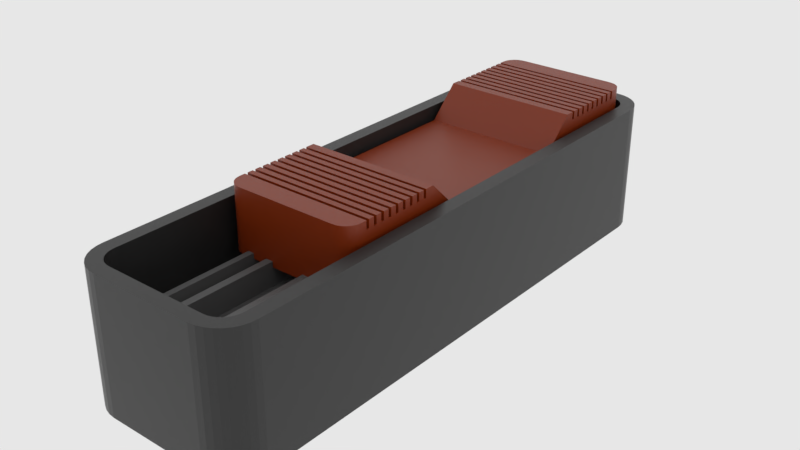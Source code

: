 # Source: mx_iv-switch1.blend  (saved by Blender 2.83.18; exported with 4.5.12 LTS)
import bpy
from mathutils import Matrix  # noqa: F401  (used for matrix-valued properties, if any)

bpy.ops.wm.read_factory_settings(use_empty=True)
scene = bpy.context.scene
scene.name = 'main'

# ---- collections
col_collection_1 = bpy.data.collections.new('Collection 1'); scene.collection.children.link(col_collection_1)

# ---- materials (node trees are filled in below, after node groups)
mat_sy_cutter = bpy.data.materials.new('sy_cutter')
mat_sy_red_matte = bpy.data.materials.new('sy_red_matte')
mat_sy_red_matte.roughness = 0.25
mat_sy_dark_matte = bpy.data.materials.new('sy_dark_matte')
mat_sy_dark_matte.roughness = 0.25
mat_sy_med_matte = bpy.data.materials.new('sy_med_matte')
mat_sy_med_matte.roughness = 0.25

# ---- node groups
ng_sy_plastic_002 = bpy.data.node_groups.new('sy_plastic.002', 'ShaderNodeTree')
_s = ng_sy_plastic_002.interface.new_socket(name='Color', in_out='OUTPUT', socket_type='NodeSocketColor')
_s.default_value = (0.01341, 0.01341, 0.01341, 1.0)
_s = ng_sy_plastic_002.interface.new_socket(name='Roughness', in_out='OUTPUT', socket_type='NodeSocketColor')
_s.default_value = (0.0, 0.0, 0.0, 0.0)
_s = ng_sy_plastic_002.interface.new_socket(name='Normal', in_out='OUTPUT', socket_type='NodeSocketVector')
_s.min_value = 0.0
_s.max_value = 0.0
_s = ng_sy_plastic_002.interface.new_socket(name='Color', in_out='INPUT', socket_type='NodeSocketColor')
_s.default_value = (0.01341, 0.01341, 0.01341, 1.0)
_s = ng_sy_plastic_002.interface.new_socket(name='Scale', in_out='INPUT', socket_type='NodeSocketFloat')
_s.default_value = 1.0
_s.min_value = 0.0
_s.max_value = 10.0
_s = ng_sy_plastic_002.interface.new_socket(name='Roughness', in_out='INPUT', socket_type='NodeSocketFloat')
_s.default_value = 1.0
_s.min_value = 0.0
_s.max_value = 3.0
_s = ng_sy_plastic_002.interface.new_socket(name='Bump', in_out='INPUT', socket_type='NodeSocketFloat')
_s.default_value = 1.0
_s.min_value = 0.0
_s.max_value = 1.0
_s = ng_sy_plastic_002.interface.new_socket(name='Normal', in_out='INPUT', socket_type='NodeSocketVector')
_s.min_value = 0.0
_s.max_value = -1.0
_s.hide_value = True
_N = ng_sy_plastic_002.nodes; _L = ng_sy_plastic_002.links
n0 = _N.new('ShaderNodeValToRGB'); n0.name = 'ColorRamp'; n0.location = (258, -72)
while len(n0.color_ramp.elements) > 1: n0.color_ramp.elements.remove(n0.color_ramp.elements[-1])
n0.color_ramp.elements[0].position = 0.004545; n0.color_ramp.elements[0].color = (0.2194, 0.2194, 0.2194, 1.0)
_e = n0.color_ramp.elements.new(0.8182); _e.color = (1.0, 1.0, 1.0, 1.0)
n1 = _N.new('ShaderNodeTexNoise'); n1.name = 'Noise Texture'; n1.location = (55, 153)
n2 = _N.new('ShaderNodeTexNoise'); n2.name = 'Musgrave Texture'; n2.location = (46, -89)
n2.width = 150
n2.normalize = False
n2.inputs[2].default_value = 300.0
n2.inputs[3].default_value = 11.2
n2.inputs[4].default_value = 0.25
n3 = _N.new('ShaderNodeValue'); n3.name = 'Value.001'; n3.location = (-353, -382)
n3.outputs[0].default_value = 0.0
n4 = _N.new('ShaderNodeRGB'); n4.name = 'RGB'; n4.location = (-365, 262)
n4.outputs[0].default_value = (0.01341, 0.01341, 0.01341, 1.0)
n5 = _N.new('ShaderNodeMix'); n5.name = 'Mix.001'; n5.location = (550, 25)
n5.data_type = 'RGBA'
n6 = _N.new('NodeReroute'); n6.name = 'Reroute'; n6.location = (-260, -194)
n6.width = 16
n6.socket_idname = 'NodeSocketFloat'
n7 = _N.new('ShaderNodeValue'); n7.name = 'Value'; n7.location = (-429, -187)
n7.outputs[0].default_value = 1.0
n8 = _N.new('ShaderNodeMath'); n8.name = 'Math'; n8.location = (-147, 40)
n8.operation = 'MULTIPLY'
n8.inputs[1].default_value = 400.0
n8.inputs[2].default_value = 0.0
n9 = _N.new('ShaderNodeMath'); n9.name = 'Math.001'; n9.location = (-150, -131)
n9.operation = 'MULTIPLY'
n9.inputs[1].default_value = 300.0
n9.inputs[2].default_value = 0.0
n10 = _N.new('ShaderNodeMath'); n10.name = 'Math.002'; n10.location = (-146, -320)
n10.operation = 'DIVIDE'
n10.inputs[1].default_value = 10.0
n10.inputs[2].default_value = 0.0
n11 = _N.new('ShaderNodeMath'); n11.name = 'Math.003'; n11.location = (746, 19)
n11.operation = 'MULTIPLY'
n11.inputs[2].default_value = 0.0
n12 = _N.new('NodeGroupInput'); n12.name = 'Group Input'; n12.location = (-627, -4)
n13 = _N.new('ShaderNodeValToRGB'); n13.name = 'ColorRamp.001'; n13.location = (255, 159)
while len(n13.color_ramp.elements) > 1: n13.color_ramp.elements.remove(n13.color_ramp.elements[-1])
n13.color_ramp.elements[0].position = 0.1727; n13.color_ramp.elements[0].color = (0.2194, 0.2194, 0.2194, 1.0)
_e = n13.color_ramp.elements.new(1.0); _e.color = (1.0, 1.0, 1.0, 1.0)
n14 = _N.new('ShaderNodeValue'); n14.name = 'Value.002'; n14.location = (520, 233)
n14.outputs[0].default_value = 1.0
n15 = _N.new('ShaderNodeBump'); n15.name = 'Bump'; n15.location = (721, -216)
n15.inputs[1].default_value = 0.2
n15.inputs[2].default_value = 1.0
n16 = _N.new('NodeGroupOutput'); n16.name = 'Group Output'; n16.location = (990, -11)
_L.new(n1.outputs[0], n13.inputs[0])
_L.new(n5.outputs[2], n11.inputs[0])
_L.new(n13.outputs[0], n5.inputs[6])
_L.new(n0.outputs[0], n5.inputs[7])
_L.new(n2.outputs[0], n0.inputs[0])
_L.new(n15.outputs[0], n16.inputs[2])
_L.new(n5.outputs[2], n15.inputs[3])
_L.new(n8.outputs[0], n1.inputs[2])
_L.new(n9.outputs[0], n2.inputs[0])
_L.new(n10.outputs[0], n15.inputs[0])
_L.new(n12.outputs[0], n16.inputs[0])
_L.new(n12.outputs[4], n15.inputs[4])
_L.new(n11.outputs[0], n16.inputs[1])
_L.new(n7.outputs[0], n6.inputs[0])
_L.new(n12.outputs[1], n8.inputs[0])
_L.new(n12.outputs[1], n9.inputs[0])
_L.new(n12.outputs[3], n10.inputs[0])
_L.new(n12.outputs[2], n11.inputs[1])
n16.is_active_output = True
ng_sy_plastic_001 = bpy.data.node_groups.new('sy_plastic.001', 'ShaderNodeTree')
_s = ng_sy_plastic_001.interface.new_socket(name='Color', in_out='OUTPUT', socket_type='NodeSocketColor')
_s.default_value = (0.01341, 0.01341, 0.01341, 1.0)
_s = ng_sy_plastic_001.interface.new_socket(name='Roughness', in_out='OUTPUT', socket_type='NodeSocketColor')
_s.default_value = (0.0, 0.0, 0.0, 0.0)
_s = ng_sy_plastic_001.interface.new_socket(name='Normal', in_out='OUTPUT', socket_type='NodeSocketVector')
_s.min_value = 0.0
_s.max_value = 0.0
_s = ng_sy_plastic_001.interface.new_socket(name='Color', in_out='INPUT', socket_type='NodeSocketColor')
_s.default_value = (0.01341, 0.01341, 0.01341, 1.0)
_s = ng_sy_plastic_001.interface.new_socket(name='Scale', in_out='INPUT', socket_type='NodeSocketFloat')
_s.default_value = 1.0
_s.min_value = 0.0
_s.max_value = 10.0
_s = ng_sy_plastic_001.interface.new_socket(name='Roughness', in_out='INPUT', socket_type='NodeSocketFloat')
_s.default_value = 1.0
_s.min_value = 0.0
_s.max_value = 3.0
_s = ng_sy_plastic_001.interface.new_socket(name='Bump', in_out='INPUT', socket_type='NodeSocketFloat')
_s.default_value = 1.0
_s.min_value = 0.0
_s.max_value = 1.0
_s = ng_sy_plastic_001.interface.new_socket(name='Normal', in_out='INPUT', socket_type='NodeSocketVector')
_s.min_value = 0.0
_s.max_value = -1.0
_s.hide_value = True
_N = ng_sy_plastic_001.nodes; _L = ng_sy_plastic_001.links
n0 = _N.new('ShaderNodeValToRGB'); n0.name = 'ColorRamp'; n0.location = (258, -72)
while len(n0.color_ramp.elements) > 1: n0.color_ramp.elements.remove(n0.color_ramp.elements[-1])
n0.color_ramp.elements[0].position = 0.004545; n0.color_ramp.elements[0].color = (0.2194, 0.2194, 0.2194, 1.0)
_e = n0.color_ramp.elements.new(0.8182); _e.color = (1.0, 1.0, 1.0, 1.0)
n1 = _N.new('ShaderNodeTexNoise'); n1.name = 'Noise Texture'; n1.location = (55, 153)
n2 = _N.new('ShaderNodeTexNoise'); n2.name = 'Musgrave Texture'; n2.location = (46, -89)
n2.width = 150
n2.normalize = False
n2.inputs[2].default_value = 300.0
n2.inputs[3].default_value = 11.2
n2.inputs[4].default_value = 0.25
n3 = _N.new('ShaderNodeValue'); n3.name = 'Value.001'; n3.location = (-353, -382)
n3.outputs[0].default_value = 0.0
n4 = _N.new('ShaderNodeRGB'); n4.name = 'RGB'; n4.location = (-365, 262)
n4.outputs[0].default_value = (0.01341, 0.01341, 0.01341, 1.0)
n5 = _N.new('ShaderNodeMix'); n5.name = 'Mix.001'; n5.location = (550, 25)
n5.data_type = 'RGBA'
n6 = _N.new('NodeReroute'); n6.name = 'Reroute'; n6.location = (-260, -194)
n6.width = 16
n6.socket_idname = 'NodeSocketFloat'
n7 = _N.new('ShaderNodeValue'); n7.name = 'Value'; n7.location = (-429, -187)
n7.outputs[0].default_value = 1.0
n8 = _N.new('ShaderNodeMath'); n8.name = 'Math'; n8.location = (-147, 40)
n8.operation = 'MULTIPLY'
n8.inputs[1].default_value = 400.0
n8.inputs[2].default_value = 0.0
n9 = _N.new('ShaderNodeMath'); n9.name = 'Math.001'; n9.location = (-150, -131)
n9.operation = 'MULTIPLY'
n9.inputs[1].default_value = 300.0
n9.inputs[2].default_value = 0.0
n10 = _N.new('ShaderNodeMath'); n10.name = 'Math.002'; n10.location = (-146, -320)
n10.operation = 'DIVIDE'
n10.inputs[1].default_value = 10.0
n10.inputs[2].default_value = 0.0
n11 = _N.new('ShaderNodeMath'); n11.name = 'Math.003'; n11.location = (746, 19)
n11.operation = 'MULTIPLY'
n11.inputs[2].default_value = 0.0
n12 = _N.new('NodeGroupInput'); n12.name = 'Group Input'; n12.location = (-627, -4)
n13 = _N.new('ShaderNodeValToRGB'); n13.name = 'ColorRamp.001'; n13.location = (255, 159)
while len(n13.color_ramp.elements) > 1: n13.color_ramp.elements.remove(n13.color_ramp.elements[-1])
n13.color_ramp.elements[0].position = 0.1727; n13.color_ramp.elements[0].color = (0.2194, 0.2194, 0.2194, 1.0)
_e = n13.color_ramp.elements.new(1.0); _e.color = (1.0, 1.0, 1.0, 1.0)
n14 = _N.new('ShaderNodeValue'); n14.name = 'Value.002'; n14.location = (520, 233)
n14.outputs[0].default_value = 1.0
n15 = _N.new('ShaderNodeBump'); n15.name = 'Bump'; n15.location = (721, -216)
n15.inputs[1].default_value = 0.2
n15.inputs[2].default_value = 1.0
n16 = _N.new('NodeGroupOutput'); n16.name = 'Group Output'; n16.location = (990, -11)
_L.new(n1.outputs[0], n13.inputs[0])
_L.new(n5.outputs[2], n11.inputs[0])
_L.new(n13.outputs[0], n5.inputs[6])
_L.new(n0.outputs[0], n5.inputs[7])
_L.new(n2.outputs[0], n0.inputs[0])
_L.new(n15.outputs[0], n16.inputs[2])
_L.new(n5.outputs[2], n15.inputs[3])
_L.new(n8.outputs[0], n1.inputs[2])
_L.new(n9.outputs[0], n2.inputs[0])
_L.new(n10.outputs[0], n15.inputs[0])
_L.new(n12.outputs[0], n16.inputs[0])
_L.new(n12.outputs[4], n15.inputs[4])
_L.new(n11.outputs[0], n16.inputs[1])
_L.new(n7.outputs[0], n6.inputs[0])
_L.new(n12.outputs[1], n8.inputs[0])
_L.new(n12.outputs[1], n9.inputs[0])
_L.new(n12.outputs[3], n10.inputs[0])
_L.new(n12.outputs[2], n11.inputs[1])
n16.is_active_output = True
ng_sy_plastic_003 = bpy.data.node_groups.new('sy_plastic.003', 'ShaderNodeTree')
_s = ng_sy_plastic_003.interface.new_socket(name='Color', in_out='OUTPUT', socket_type='NodeSocketColor')
_s.default_value = (0.01341, 0.01341, 0.01341, 1.0)
_s = ng_sy_plastic_003.interface.new_socket(name='Roughness', in_out='OUTPUT', socket_type='NodeSocketColor')
_s.default_value = (0.0, 0.0, 0.0, 0.0)
_s = ng_sy_plastic_003.interface.new_socket(name='Normal', in_out='OUTPUT', socket_type='NodeSocketVector')
_s.min_value = 0.0
_s.max_value = 0.0
_s = ng_sy_plastic_003.interface.new_socket(name='Color', in_out='INPUT', socket_type='NodeSocketColor')
_s.default_value = (0.01341, 0.01341, 0.01341, 1.0)
_s = ng_sy_plastic_003.interface.new_socket(name='Scale', in_out='INPUT', socket_type='NodeSocketFloat')
_s.default_value = 1.0
_s.min_value = 0.0
_s.max_value = 10.0
_s = ng_sy_plastic_003.interface.new_socket(name='Roughness', in_out='INPUT', socket_type='NodeSocketFloat')
_s.default_value = 1.0
_s.min_value = 0.0
_s.max_value = 3.0
_s = ng_sy_plastic_003.interface.new_socket(name='Bump', in_out='INPUT', socket_type='NodeSocketFloat')
_s.default_value = 1.0
_s.min_value = 0.0
_s.max_value = 1.0
_s = ng_sy_plastic_003.interface.new_socket(name='Normal', in_out='INPUT', socket_type='NodeSocketVector')
_s.min_value = 0.0
_s.max_value = -1.0
_s.hide_value = True
_N = ng_sy_plastic_003.nodes; _L = ng_sy_plastic_003.links
n0 = _N.new('ShaderNodeValToRGB'); n0.name = 'ColorRamp'; n0.location = (258, -72)
while len(n0.color_ramp.elements) > 1: n0.color_ramp.elements.remove(n0.color_ramp.elements[-1])
n0.color_ramp.elements[0].position = 0.004545; n0.color_ramp.elements[0].color = (0.2194, 0.2194, 0.2194, 1.0)
_e = n0.color_ramp.elements.new(0.8182); _e.color = (1.0, 1.0, 1.0, 1.0)
n1 = _N.new('ShaderNodeTexNoise'); n1.name = 'Noise Texture'; n1.location = (55, 153)
n2 = _N.new('ShaderNodeTexNoise'); n2.name = 'Musgrave Texture'; n2.location = (46, -89)
n2.width = 150
n2.normalize = False
n2.inputs[2].default_value = 300.0
n2.inputs[3].default_value = 11.2
n2.inputs[4].default_value = 0.25
n3 = _N.new('ShaderNodeValue'); n3.name = 'Value.001'; n3.location = (-353, -382)
n3.outputs[0].default_value = 0.0
n4 = _N.new('ShaderNodeRGB'); n4.name = 'RGB'; n4.location = (-365, 262)
n4.outputs[0].default_value = (0.01341, 0.01341, 0.01341, 1.0)
n5 = _N.new('ShaderNodeMix'); n5.name = 'Mix.001'; n5.location = (550, 25)
n5.data_type = 'RGBA'
n6 = _N.new('NodeReroute'); n6.name = 'Reroute'; n6.location = (-260, -194)
n6.width = 16
n6.socket_idname = 'NodeSocketFloat'
n7 = _N.new('ShaderNodeValue'); n7.name = 'Value'; n7.location = (-429, -187)
n7.outputs[0].default_value = 1.0
n8 = _N.new('ShaderNodeMath'); n8.name = 'Math'; n8.location = (-147, 40)
n8.operation = 'MULTIPLY'
n8.inputs[1].default_value = 400.0
n8.inputs[2].default_value = 0.0
n9 = _N.new('ShaderNodeMath'); n9.name = 'Math.001'; n9.location = (-150, -131)
n9.operation = 'MULTIPLY'
n9.inputs[1].default_value = 300.0
n9.inputs[2].default_value = 0.0
n10 = _N.new('ShaderNodeMath'); n10.name = 'Math.002'; n10.location = (-146, -320)
n10.operation = 'DIVIDE'
n10.inputs[1].default_value = 10.0
n10.inputs[2].default_value = 0.0
n11 = _N.new('ShaderNodeMath'); n11.name = 'Math.003'; n11.location = (746, 19)
n11.operation = 'MULTIPLY'
n11.inputs[2].default_value = 0.0
n12 = _N.new('NodeGroupInput'); n12.name = 'Group Input'; n12.location = (-627, -4)
n13 = _N.new('ShaderNodeValToRGB'); n13.name = 'ColorRamp.001'; n13.location = (255, 159)
while len(n13.color_ramp.elements) > 1: n13.color_ramp.elements.remove(n13.color_ramp.elements[-1])
n13.color_ramp.elements[0].position = 0.1727; n13.color_ramp.elements[0].color = (0.2194, 0.2194, 0.2194, 1.0)
_e = n13.color_ramp.elements.new(1.0); _e.color = (1.0, 1.0, 1.0, 1.0)
n14 = _N.new('ShaderNodeValue'); n14.name = 'Value.002'; n14.location = (520, 233)
n14.outputs[0].default_value = 1.0
n15 = _N.new('ShaderNodeBump'); n15.name = 'Bump'; n15.location = (721, -216)
n15.inputs[1].default_value = 0.2
n15.inputs[2].default_value = 1.0
n16 = _N.new('NodeGroupOutput'); n16.name = 'Group Output'; n16.location = (990, -11)
_L.new(n1.outputs[0], n13.inputs[0])
_L.new(n5.outputs[2], n11.inputs[0])
_L.new(n13.outputs[0], n5.inputs[6])
_L.new(n0.outputs[0], n5.inputs[7])
_L.new(n2.outputs[0], n0.inputs[0])
_L.new(n15.outputs[0], n16.inputs[2])
_L.new(n5.outputs[2], n15.inputs[3])
_L.new(n8.outputs[0], n1.inputs[2])
_L.new(n9.outputs[0], n2.inputs[0])
_L.new(n10.outputs[0], n15.inputs[0])
_L.new(n12.outputs[0], n16.inputs[0])
_L.new(n12.outputs[4], n15.inputs[4])
_L.new(n11.outputs[0], n16.inputs[1])
_L.new(n7.outputs[0], n6.inputs[0])
_L.new(n12.outputs[1], n8.inputs[0])
_L.new(n12.outputs[1], n9.inputs[0])
_L.new(n12.outputs[3], n10.inputs[0])
_L.new(n12.outputs[2], n11.inputs[1])
n16.is_active_output = True
ng_auto_smooth = bpy.data.node_groups.new('Auto Smooth', 'GeometryNodeTree')
_s = ng_auto_smooth.interface.new_socket(name='Geometry', in_out='OUTPUT', socket_type='NodeSocketGeometry')
_s = ng_auto_smooth.interface.new_socket(name='Geometry', in_out='INPUT', socket_type='NodeSocketGeometry')
_s = ng_auto_smooth.interface.new_socket(name='Angle', in_out='INPUT', socket_type='NodeSocketFloat')
_s.subtype = 'ANGLE'
_s.min_value = 0.0
_s.max_value = 3.142
ng_auto_smooth.is_modifier = True
_N = ng_auto_smooth.nodes; _L = ng_auto_smooth.links
n0 = _N.new('NodeGroupOutput'); n0.name = 'Group Output'; n0.location = (480, -100)
n1 = _N.new('NodeGroupInput'); n1.name = 'Group Input'; n1.location = (-420, -300)
n2 = _N.new('NodeGroupInput'); n2.name = 'Group Input.001'; n2.location = (-60, -100)
n3 = _N.new('GeometryNodeSetShadeSmooth'); n3.name = 'Set Shade Smooth'; n3.location = (120, -100)
n3.domain = 'EDGE'
n4 = _N.new('GeometryNodeSetShadeSmooth'); n4.name = 'Set Shade Smooth.001'; n4.location = (300, -100)
n5 = _N.new('GeometryNodeInputMeshEdgeAngle'); n5.name = 'Edge Angle'; n5.location = (-420, -220)
n6 = _N.new('GeometryNodeInputEdgeSmooth'); n6.name = 'Is Edge Smooth'; n6.location = (-60, -160)
n7 = _N.new('GeometryNodeInputShadeSmooth'); n7.name = 'Is Face Smooth'; n7.location = (-240, -340)
n8 = _N.new('FunctionNodeBooleanMath'); n8.name = 'Boolean Math'; n8.location = (-60, -220)
n9 = _N.new('FunctionNodeCompare'); n9.name = 'Compare'; n9.location = (-240, -180)
n9.operation = 'LESS_EQUAL'
_L.new(n5.outputs[0], n9.inputs[0])
_L.new(n4.outputs[0], n0.inputs[0])
_L.new(n1.outputs[1], n9.inputs[1])
_L.new(n9.outputs[0], n8.inputs[0])
_L.new(n7.outputs[0], n8.inputs[1])
_L.new(n2.outputs[0], n3.inputs[0])
_L.new(n6.outputs[0], n3.inputs[1])
_L.new(n3.outputs[0], n4.inputs[0])
_L.new(n8.outputs[0], n3.inputs[2])
n0.is_active_output = True

# ---- material node trees
mat_sy_cutter.use_nodes = True; mat_sy_cutter.node_tree.nodes.clear()
_N = mat_sy_cutter.node_tree.nodes; _L = mat_sy_cutter.node_tree.links
n0 = _N.new('ShaderNodeBsdfPrincipled'); n0.name = 'Principled BSDF'; n0.location = (10, 300)
n0.distribution = 'GGX'
n0.subsurface_method = 'BURLEY'
n0.inputs[0].default_value = (0.0212, 0.0212, 0.0212, 1.0)
n0.inputs[2].default_value = 0.65
n0.inputs[3].default_value = 1.45
n0.inputs[27].default_value = (0.0, 0.0, 0.0, 1.0)
n0.inputs[28].default_value = 1.0
n1 = _N.new('ShaderNodeOutputMaterial'); n1.name = 'Material Output'; n1.location = (300, 300)
_L.new(n0.outputs[0], n1.inputs[0])
n1.is_active_output = True
mat_sy_red_matte.use_nodes = True; mat_sy_red_matte.node_tree.nodes.clear()
_N = mat_sy_red_matte.node_tree.nodes; _L = mat_sy_red_matte.node_tree.links
n0 = _N.new('ShaderNodeOutputMaterial'); n0.name = 'Material Output'; n0.location = (1294, 466)
n1 = _N.new('ShaderNodeBsdfPrincipled'); n1.name = 'Principled BSDF'; n1.location = (881, 441)
n1.distribution = 'GGX'
n1.subsurface_method = 'BURLEY'
n1.inputs[3].default_value = 1.45
n1.inputs[9].default_value = (1.0, 0.1, 1.0)
n1.inputs[27].default_value = (0.0, 0.0, 0.0, 1.0)
n1.inputs[28].default_value = 1.0
n2 = _N.new('ShaderNodeGroup'); n2.name = 'Group.001'; n2.location = (512, 104)
n2.node_tree = ng_sy_plastic_002
n2.inputs[0].default_value = (0.2198, 0.02389, 0.0, 1.0)
n2.inputs[1].default_value = 10.0
n2.inputs[2].default_value = 1.0
n2.inputs[3].default_value = 1.0
n2.inputs[4].default_value = (0.0, 0.0, 0.0)
_L.new(n1.outputs[0], n0.inputs[0])
_L.new(n2.outputs[0], n1.inputs[0])
_L.new(n2.outputs[1], n1.inputs[2])
_L.new(n2.outputs[2], n1.inputs[5])
n0.is_active_output = True
mat_sy_dark_matte.use_nodes = True; mat_sy_dark_matte.node_tree.nodes.clear()
_N = mat_sy_dark_matte.node_tree.nodes; _L = mat_sy_dark_matte.node_tree.links
n0 = _N.new('ShaderNodeOutputMaterial'); n0.name = 'Material Output'; n0.location = (1294, 466)
n1 = _N.new('ShaderNodeBsdfPrincipled'); n1.name = 'Principled BSDF'; n1.location = (881, 441)
n1.distribution = 'GGX'
n1.subsurface_method = 'BURLEY'
n1.inputs[3].default_value = 1.45
n1.inputs[9].default_value = (1.0, 0.1, 1.0)
n1.inputs[27].default_value = (0.0, 0.0, 0.0, 1.0)
n1.inputs[28].default_value = 1.0
n2 = _N.new('ShaderNodeGroup'); n2.name = 'Group.001'; n2.location = (494, 235)
n2.width = 183
n2.node_tree = ng_sy_plastic_001
n2.inputs[0].default_value = (0.02166, 0.02166, 0.02166, 1.0)
n2.inputs[1].default_value = 10.0
n2.inputs[2].default_value = 1.0
n2.inputs[3].default_value = 1.0
n2.inputs[4].default_value = (0.0, 0.0, 0.0)
_L.new(n1.outputs[0], n0.inputs[0])
_L.new(n2.outputs[0], n1.inputs[0])
_L.new(n2.outputs[1], n1.inputs[2])
_L.new(n2.outputs[2], n1.inputs[5])
n0.is_active_output = True
mat_sy_med_matte.use_nodes = True; mat_sy_med_matte.node_tree.nodes.clear()
_N = mat_sy_med_matte.node_tree.nodes; _L = mat_sy_med_matte.node_tree.links
n0 = _N.new('ShaderNodeOutputMaterial'); n0.name = 'Material Output'; n0.location = (1294, 466)
n1 = _N.new('ShaderNodeBsdfPrincipled'); n1.name = 'Principled BSDF'; n1.location = (881, 441)
n1.distribution = 'GGX'
n1.subsurface_method = 'BURLEY'
n1.inputs[3].default_value = 1.45
n1.inputs[9].default_value = (1.0, 0.1, 1.0)
n1.inputs[27].default_value = (0.0, 0.0, 0.0, 1.0)
n1.inputs[28].default_value = 1.0
n2 = _N.new('ShaderNodeGroup'); n2.name = 'Group.001'; n2.location = (500, 188)
n2.width = 200
n2.node_tree = ng_sy_plastic_003
n2.inputs[0].default_value = (0.1083, 0.1083, 0.1083, 1.0)
n2.inputs[1].default_value = 10.0
n2.inputs[2].default_value = 1.0
n2.inputs[3].default_value = 1.0
n2.inputs[4].default_value = (0.0, 0.0, 0.0)
_L.new(n1.outputs[0], n0.inputs[0])
_L.new(n2.outputs[0], n1.inputs[0])
_L.new(n2.outputs[1], n1.inputs[2])
_L.new(n2.outputs[2], n1.inputs[5])
n0.is_active_output = True

# ---- world
world_world = bpy.data.worlds.new('world'); scene.world = world_world
world_world.color = (0.8, 0.8, 0.8)
world_world.use_sun_shadow = False
world_world.sun_shadow_jitter_overblur = 0.0
world_world.cycles.sampling_method = 'MANUAL'
world_world.cycles.homogeneous_volume = True

# ---- meshes
me_mesh_002 = bpy.data.meshes.new('Mesh.002')
me_mesh_002.from_pydata([(-0.1056, 0.4235, 0.1691), (-0.1115, 0.4164, 0.1691), (-0.1159, 0.4082, 0.1691), (-0.1185, 0.3993, 0.1691), (-0.1195, 0.39, 0.1691), (-0.1195, -0.3123, 0.1691), (-0.1185, -0.3215, 0.1691), (-0.1159, -0.3304, 0.1691), (-0.1115, -0.3386, 0.1691), (-0.1056, -0.3458, 0.1691), (-0.0984, -0.3517, 0.1691), (-0.09021, -0.356, 0.1691), (-0.08133, -0.3587, 0.1691), (-0.07209, -0.3597, 0.1691), (0.07209, -0.3597, 0.1691), (0.08133, -0.3587, 0.1691), (0.09021, -0.356, 0.1691), (0.0984, -0.3517, 0.1691), (0.1056, -0.3458, 0.1691), (0.1115, -0.3386, 0.1691), (0.1159, -0.3304, 0.1691), (0.1185, -0.3215, 0.1691), (0.1195, -0.3123, 0.1691), (0.1195, 0.39, 0.1691), (0.1185, 0.3993, 0.1691), (0.1159, 0.4082, 0.1691), (0.1115, 0.4164, 0.1691), (0.1056, 0.4235, 0.1691), (0.0984, 0.4294, 0.1691), (0.09021, 0.4338, 0.1691), (0.08133, 0.4365, 0.1691), (0.07209, 0.4374, 0.1691), (-0.07209, 0.4374, 0.1691), (-0.08133, 0.4365, 0.1691), (-0.09021, 0.4338, 0.1691), (-0.0984, 0.4294, 0.1691), (-0.1056, 0.4235, -0.1779), (-0.1115, 0.4164, -0.1779), (-0.1159, 0.4082, -0.1779), (-0.1185, 0.3993, -0.1779), (-0.1195, 0.39, -0.1779), (-0.1195, -0.3123, -0.1779), (-0.1185, -0.3215, -0.1779), (-0.1159, -0.3304, -0.1779), (-0.1115, -0.3386, -0.1779), (-0.1056, -0.3458, -0.1779), (-0.0984, -0.3517, -0.1779), (-0.09021, -0.356, -0.1779), (-0.08133, -0.3587, -0.1779), (-0.07209, -0.3597, -0.1779), (0.07209, -0.3597, -0.1779), (0.08133, -0.3587, -0.1779), (0.09021, -0.356, -0.1779), (0.0984, -0.3517, -0.1779), (0.1056, -0.3458, -0.1779), (0.1115, -0.3386, -0.1779), (0.1159, -0.3304, -0.1779), (0.1185, -0.3215, -0.1779), (0.1195, -0.3123, -0.1779), (0.1195, 0.39, -0.1779), (0.1185, 0.3993, -0.1779), (0.1159, 0.4082, -0.1779), (0.1115, 0.4164, -0.1779), (0.1056, 0.4235, -0.1779), (0.0984, 0.4294, -0.1779), (0.09021, 0.4338, -0.1779), (0.08133, 0.4365, -0.1779), (0.07209, 0.4374, -0.1779), (-0.07209, 0.4374, -0.1779), (-0.08133, 0.4365, -0.1779), (-0.09021, 0.4338, -0.1779), (-0.0984, 0.4294, -0.1779)], [], [(0, 1, 2, 3, 4, 5, 6, 7, 8, 9, 10, 11, 12, 13, 14, 15, 16, 17, 18, 19, 20, 21, 22, 23, 24, 25, 26, 27, 28, 29, 30, 31, 32, 33, 34, 35), (36, 71, 70, 69, 68, 67, 66, 65, 64, 63, 62, 61, 60, 59, 58, 57, 56, 55, 54, 53, 52, 51, 50, 49, 48, 47, 46, 45, 44, 43, 42, 41, 40, 39, 38, 37), (0, 35, 71, 36), (1, 0, 36, 37), (2, 1, 37, 38), (3, 2, 38, 39), (4, 3, 39, 40), (5, 4, 40, 41), (6, 5, 41, 42), (7, 6, 42, 43), (8, 7, 43, 44), (9, 8, 44, 45), (10, 9, 45, 46), (11, 10, 46, 47), (12, 11, 47, 48), (13, 12, 48, 49), (14, 13, 49, 50), (15, 14, 50, 51), (16, 15, 51, 52), (17, 16, 52, 53), (18, 17, 53, 54), (19, 18, 54, 55), (20, 19, 55, 56), (21, 20, 56, 57), (22, 21, 57, 58), (23, 22, 58, 59), (24, 23, 59, 60), (25, 24, 60, 61), (26, 25, 61, 62), (27, 26, 62, 63), (28, 27, 63, 64), (29, 28, 64, 65), (30, 29, 65, 66), (31, 30, 66, 67), (32, 31, 67, 68), (33, 32, 68, 69), (34, 33, 69, 70), (35, 34, 70, 71)])
me_mesh_002.materials.append(mat_sy_cutter)
me_mesh_002.use_remesh_preserve_volume = False
me_mesh_002.use_remesh_preserve_attributes = False
me_mesh_002.use_mirror_vertex_groups = False
me_mesh_002.update()
me_mesh_003 = bpy.data.meshes.new('Mesh.003')
me_mesh_003.from_pydata([(-0.08713, 0.4051, 0.02644), (-0.08977, 0.4019, 0.02644), (-0.09174, 0.3982, 0.02644), (-0.09295, 0.3942, 0.02644), (-0.09348, 0.3888, 0.02644), (-0.08713, -0.152, 0.02644), (-0.08977, -0.1488, 0.02644), (-0.09174, -0.1451, 0.02644), (-0.09295, -0.1411, 0.02644), (-0.09348, -0.1357, 0.02644), (0.09348, -0.1357, 0.02644), (0.09295, -0.1411, 0.02644), (0.09174, -0.1451, 0.02644), (0.08977, -0.1488, 0.02644), (0.08713, -0.152, 0.02644), (0.0839, -0.1546, 0.02644), (0.08023, -0.1566, 0.02644), (0.07624, -0.1578, 0.02644), (0.07081, -0.1584, 0.02644), (-0.07081, -0.1584, 0.02644), (-0.07624, -0.1578, 0.02644), (-0.08023, -0.1566, 0.02644), (-0.0839, -0.1546, 0.02644), (0.09348, 0.3888, 0.02644), (0.09295, 0.3942, 0.02644), (0.09174, 0.3982, 0.02644), (0.08977, 0.4019, 0.02644), (0.08713, 0.4051, 0.02644), (0.0839, 0.4077, 0.02644), (0.08023, 0.4097, 0.02644), (0.07624, 0.4109, 0.02644), (0.07081, 0.4114, 0.02644), (-0.07081, 0.4114, 0.02644), (-0.07624, 0.4109, 0.02644), (-0.08023, 0.4097, 0.02644), (-0.0839, 0.4077, 0.02644), (-0.09348, -0.01464, 0.02644), (0.09348, -0.01464, 0.02644), (0.09348, 0.02774, -0.01595), (-0.09348, 0.02774, -0.01595), (-0.09348, 0.2677, 0.02644), (0.09348, 0.2677, 0.02644), (0.09348, 0.2253, -0.01595), (-0.09348, 0.2253, -0.01595), (0.09348, 0.1265, -0.01595), (-0.09348, 0.1265, -0.01595), (-0.09348, 0.3776, 0.02644), (-0.09348, 0.3333, 0.02644), (0.09348, 0.3333, 0.01508), (-0.09348, 0.3333, 0.01508), (0.09348, 0.3455, 0.02644), (-0.09348, 0.3455, 0.02644), (0.09348, 0.3455, 0.01508), (-0.09348, 0.3455, 0.01508), (0.09348, 0.3533, 0.02644), (0.09348, 0.3533, 0.01508), (-0.09348, 0.3533, 0.01508), (0.09348, 0.3819, 0.02644), (0.09348, 0.3776, 0.02644), (0.09348, 0.3776, 0.01508), (-0.09348, 0.3776, 0.01508), (0.09348, 0.3576, 0.02644), (0.09348, 0.3819, 0.01508), (-0.09348, 0.3819, 0.01508), (0.09348, 0.3412, 0.02644), (0.09348, 0.3412, 0.01508), (-0.09348, 0.3412, 0.01508), (-0.09348, 0.3412, 0.02644), (-0.09348, 0.3819, 0.02644), (0.09348, 0.3698, 0.02644), (-0.09348, 0.3698, 0.02644), (0.09348, 0.3698, 0.01508), (-0.09348, 0.3698, 0.01508), (-0.09348, 0.3576, 0.02644), (0.09348, 0.3576, 0.01508), (-0.09348, 0.3576, 0.01508), (-0.09348, 0.3533, 0.02644), (0.09348, 0.2969, 0.01508), (-0.09348, 0.2969, 0.01508), (0.09348, 0.2926, 0.01508), (-0.09348, 0.2926, 0.01508), (0.09348, 0.3047, 0.01508), (-0.09348, 0.3047, 0.01508), (-0.09348, 0.2926, 0.02644), (-0.09348, 0.2969, 0.02644), (0.09348, 0.2926, 0.02644), (0.09348, 0.2969, 0.02644), (0.09348, 0.3212, 0.02644), (-0.09348, 0.3212, 0.02644), (0.09348, 0.3212, 0.01508), (-0.09348, 0.3212, 0.01508), (-0.09348, 0.2804, 0.01508), (0.09348, 0.2804, 0.01508), (-0.09348, 0.2847, 0.01508), (0.09348, 0.2847, 0.01508), (0.09348, 0.2847, 0.02644), (-0.09348, 0.2847, 0.02644), (-0.09348, 0.2804, 0.02644), (-0.09348, 0.3655, 0.02644), (0.09348, 0.3655, 0.02644), (0.09348, 0.3655, 0.01508), (-0.09348, 0.3655, 0.01508), (0.09348, 0.3333, 0.02644), (0.09348, 0.3047, 0.02644), (0.09348, 0.2804, 0.02644), (-0.09348, 0.3047, 0.02644), (0.09348, 0.309, 0.01508), (-0.09348, 0.309, 0.01508), (-0.09348, 0.3169, 0.02644), (0.09348, 0.3169, 0.02644), (0.09348, 0.3169, 0.01508), (-0.09348, 0.3169, 0.01508), (0.09348, 0.329, 0.01508), (-0.09348, 0.329, 0.01508), (-0.09348, 0.329, 0.02644), (0.09348, 0.329, 0.02644), (-0.09348, 0.309, 0.02644), (0.09348, 0.309, 0.02644), (-0.09348, -0.1245, 0.02644), (-0.09348, -0.08025, 0.02644), (0.09348, -0.08025, 0.01508), (-0.09348, -0.08025, 0.01508), (0.09348, -0.09241, 0.02644), (-0.09348, -0.09241, 0.02644), (0.09348, -0.09241, 0.01508), (-0.09348, -0.09241, 0.01508), (0.09348, -0.1002, 0.02644), (0.09348, -0.1002, 0.01508), (-0.09348, -0.1002, 0.01508), (0.09348, -0.1289, 0.02644), (0.09348, -0.1245, 0.02644), (0.09348, -0.1245, 0.01508), (-0.09348, -0.1245, 0.01508), (0.09348, -0.1046, 0.02644), (0.09348, -0.1289, 0.01508), (-0.09348, -0.1289, 0.01508), (0.09348, -0.08808, 0.02644), (0.09348, -0.08808, 0.01508), (-0.09348, -0.08808, 0.01508), (-0.09348, -0.08808, 0.02644), (-0.09348, -0.1289, 0.02644), (0.09348, -0.1167, 0.02644), (-0.09348, -0.1167, 0.02644), (0.09348, -0.1167, 0.01508), (-0.09348, -0.1167, 0.01508), (-0.09348, -0.1046, 0.02644), (0.09348, -0.1046, 0.01508), (-0.09348, -0.1046, 0.01508), (-0.09348, -0.1002, 0.02644), (0.09348, -0.0438, 0.01508), (-0.09348, -0.0438, 0.01508), (0.09348, -0.03948, 0.01508), (-0.09348, -0.03948, 0.01508), (0.09348, -0.05163, 0.01508), (-0.09348, -0.05163, 0.01508), (-0.09348, -0.03948, 0.02644), (-0.09348, -0.0438, 0.02644), (0.09348, -0.03948, 0.02644), (0.09348, -0.0438, 0.02644), (0.09348, -0.0681, 0.02644), (-0.09348, -0.0681, 0.02644), (0.09348, -0.0681, 0.01508), (-0.09348, -0.0681, 0.01508), (-0.09348, -0.02732, 0.01508), (0.09348, -0.02732, 0.01508), (-0.09348, -0.03165, 0.01508), (0.09348, -0.03165, 0.01508), (0.09348, -0.03165, 0.02644), (-0.09348, -0.03165, 0.02644), (-0.09348, -0.02732, 0.02644), (-0.09348, -0.1124, 0.02644), (0.09348, -0.1124, 0.02644), (0.09348, -0.1124, 0.01508), (-0.09348, -0.1124, 0.01508), (0.09348, -0.08025, 0.02644), (0.09348, -0.05163, 0.02644), (0.09348, -0.02732, 0.02644), (-0.09348, -0.05163, 0.02644), (0.09348, -0.05595, 0.01508), (-0.09348, -0.05595, 0.01508), (-0.09348, -0.06378, 0.02644), (0.09348, -0.06378, 0.02644), (0.09348, -0.06378, 0.01508), (-0.09348, -0.06378, 0.01508), (0.09348, -0.07593, 0.01508), (-0.09348, -0.07593, 0.01508), (-0.09348, -0.07593, 0.02644), (0.09348, -0.07593, 0.02644), (-0.09348, -0.05595, 0.02644), (0.09348, -0.05595, 0.02644), (0.07624, 0.4109, -0.05973), (0.09295, 0.3942, -0.05973), (0.08977, 0.4019, -0.05973), (0.09348, 0.3888, -0.05973), (0.09174, 0.3982, -0.05973), (0.0839, 0.4077, -0.05973), (0.08713, 0.4051, -0.05973), (0.08023, 0.4097, -0.05973), (0.07081, 0.4114, -0.05973), (-0.07081, 0.4114, -0.05973), (-0.07624, 0.4109, -0.05973), (-0.08023, 0.4097, -0.05973), (-0.0839, 0.4077, -0.05973), (-0.08977, 0.4019, -0.05973), (-0.08713, 0.4051, -0.05973), (-0.09295, 0.3942, -0.05973), (-0.09174, 0.3982, -0.05973), (-0.09348, 0.3888, -0.05973), (0.09348, 0.2314, -0.05973), (-0.09348, 0.1265, -0.05973), (0.09348, 0.1265, -0.05973), (0.09348, -0.1357, -0.05973), (-0.09348, -0.1357, -0.05973), (-0.09348, -0.1333, -0.05973), (0.09295, -0.1411, -0.05973), (0.09174, -0.1451, -0.05973), (0.08713, -0.152, -0.05973), (0.08977, -0.1488, -0.05973), (0.0839, -0.1546, -0.05973), (0.08023, -0.1566, -0.05973), (0.07624, -0.1578, -0.05973), (0.07081, -0.1584, -0.05973), (-0.07081, -0.1584, -0.05973), (-0.07624, -0.1578, -0.05973), (-0.08023, -0.1566, -0.05973), (-0.08713, -0.152, -0.05973), (-0.08977, -0.1488, -0.05973), (-0.0839, -0.1546, -0.05973), (-0.09174, -0.1451, -0.05973), (-0.09295, -0.1411, -0.05973)], [], [(0, 1, 2, 3, 4, 68, 57, 23, 24, 25, 26, 27, 28, 29, 30, 31, 32, 33, 34, 35), (39, 36, 37, 38), (5, 22, 21, 20, 19, 18, 17, 16, 15, 14, 13, 12, 11, 10, 129, 140, 9, 8, 7, 6), (43, 42, 41, 40), (45, 44, 42, 43), (45, 39, 38, 44), (52, 53, 66, 65), (72, 71, 69, 70), (65, 66, 67, 64), (78, 77, 86, 84), (77, 78, 80, 79), (94, 93, 91, 92), (106, 107, 82, 81), (81, 82, 105, 103), (63, 62, 57, 68), (92, 91, 97, 104), (58, 46, 70, 69), (99, 98, 73, 61), (54, 76, 51, 50), (64, 67, 47, 102), (115, 114, 88, 87), (109, 108, 116, 117), (103, 105, 84, 86), (85, 83, 96, 95), (104, 97, 40, 41), (100, 101, 98, 99), (48, 49, 113, 112), (53, 52, 50, 51), (110, 111, 108, 109), (93, 94, 95, 96), (90, 89, 87, 88), (75, 74, 61, 73), (79, 80, 83, 85), (59, 60, 46, 58), (107, 106, 117, 116), (49, 48, 102, 47), (89, 90, 111, 110), (112, 113, 114, 115), (71, 72, 101, 100), (74, 75, 56, 55), (62, 63, 60, 59), (55, 56, 76, 54), (124, 137, 138, 125), (144, 142, 141, 143), (137, 136, 139, 138), (150, 156, 158, 149), (149, 151, 152, 150), (166, 164, 163, 165), (178, 153, 154, 179), (153, 175, 177, 154), (135, 140, 129, 134), (164, 176, 169, 163), (130, 141, 142, 118), (171, 133, 145, 170), (126, 122, 123, 148), (136, 174, 119, 139), (187, 159, 160, 186), (181, 189, 188, 180), (175, 158, 156, 177), (157, 167, 168, 155), (176, 37, 36, 169), (172, 171, 170, 173), (120, 184, 185, 121), (125, 123, 122, 124), (182, 181, 180, 183), (165, 168, 167, 166), (162, 160, 159, 161), (147, 145, 133, 146), (151, 157, 155, 152), (131, 130, 118, 132), (179, 188, 189, 178), (121, 119, 174, 120), (161, 182, 183, 162), (184, 187, 186, 185), (143, 172, 173, 144), (146, 127, 128, 147), (134, 131, 132, 135), (127, 126, 148, 128), (211, 210, 44, 38, 37, 176, 164, 166, 167, 157, 151, 149, 158, 175, 153, 178, 189, 181, 182, 161, 159, 187, 184, 120, 174, 136, 137, 124, 122, 126, 127, 146, 133, 171, 172, 143, 141, 130, 131, 134, 129, 10), (210, 208, 193, 23, 57, 62, 59, 58, 69, 71, 100, 99, 61, 74, 55, 54, 50, 52, 65, 64, 102, 48, 112, 115, 87, 89, 110, 109, 117, 106, 81, 103, 86, 77, 79, 85, 95, 94, 92, 104, 41, 42, 44), (223, 222, 19, 20), (214, 211, 10, 11), (196, 195, 28, 27), (226, 225, 5, 6), (216, 217, 13, 14), (208, 210, 211, 214, 215, 217, 216, 218, 219, 220, 221, 222, 223, 224, 227, 225, 226, 228, 229, 212, 213, 209, 207, 205, 206, 203, 204, 202, 201, 200, 199, 198, 190, 197, 195, 196, 192, 194, 191, 193), (225, 227, 22, 5), (197, 190, 30, 29), (220, 219, 16, 17), (206, 205, 3, 2), (201, 202, 35, 34), (205, 207, 4, 3), (203, 206, 2, 1), (200, 201, 34, 33), (199, 200, 33, 32), (218, 216, 14, 15), (228, 226, 6, 7), (191, 194, 25, 24), (195, 197, 29, 28), (190, 198, 31, 30), (209, 213, 212, 9, 140, 135, 132, 118, 142, 144, 173, 170, 145, 147, 128, 148, 123, 125, 138, 139, 119, 121, 185, 186, 160, 162, 183, 180, 188, 179, 154, 177, 156, 150, 152, 155, 168, 165, 163, 169, 36, 39, 45), (229, 228, 7, 8), (227, 224, 21, 22), (204, 203, 1, 0), (207, 209, 45, 43, 40, 97, 91, 93, 96, 83, 80, 78, 84, 105, 82, 107, 116, 108, 111, 90, 88, 114, 113, 49, 47, 67, 66, 53, 51, 76, 56, 75, 73, 98, 101, 72, 70, 46, 60, 63, 68, 4), (217, 215, 12, 13), (224, 223, 20, 21), (221, 220, 17, 18), (212, 229, 8, 9), (198, 199, 32, 31), (215, 214, 11, 12), (222, 221, 18, 19), (194, 192, 26, 25), (219, 218, 15, 16), (192, 196, 27, 26), (202, 204, 0, 35), (193, 191, 24, 23)])
me_mesh_003.polygons.foreach_set('use_smooth', [True] * 117)
_k = set([(0, 1), (0, 35), (1, 2), (2, 3), (3, 4), (4, 68), (5, 6), (5, 22), (6, 7), (7, 8), (8, 9), (9, 140), (10, 11), (10, 129), (11, 12), (12, 13), (13, 14), (14, 15), (15, 16), (16, 17), (17, 18), (18, 19), (19, 20), (20, 21), (21, 22), (23, 24), (23, 57), (24, 25), (25, 26), (26, 27), (27, 28), (28, 29), (29, 30), (30, 31), (31, 32), (32, 33), (33, 34), (34, 35), (36, 37), (36, 39), (36, 169), (37, 38), (37, 176), (38, 39), (38, 44), (39, 45), (40, 41), (40, 43), (40, 97), (41, 42), (41, 104), (42, 43), (42, 44), (43, 45), (46, 58), (46, 60), (46, 70), (47, 49), (47, 67), (47, 102), (48, 49), (48, 102), (48, 112), (49, 113), (50, 51), (50, 52), (50, 54), (51, 53), (51, 76), (52, 53), (52, 65), (53, 66), (54, 55), (54, 76), (55, 56), (55, 74), (56, 75), (56, 76), (57, 62), (57, 68), (58, 59), (58, 69), (59, 60), (59, 62), (60, 63), (61, 73), (61, 74), (61, 99), (62, 63), (63, 68), (64, 65), (64, 67), (64, 102), (65, 66), (66, 67), (69, 70), (69, 71), (70, 72), (71, 72), (71, 100), (72, 101), (73, 75), (73, 98), (74, 75), (77, 78), (77, 79), (77, 86), (78, 80), (78, 84), (79, 80), (79, 85), (80, 83), (81, 82), (81, 103), (81, 106), (82, 105), (82, 107), (83, 85), (83, 96), (84, 86), (84, 105), (85, 95), (86, 103), (87, 88), (87, 89), (87, 115), (88, 90), (88, 114), (89, 90), (89, 110), (90, 111), (91, 92), (91, 93), (91, 97), (92, 94), (92, 104), (93, 94), (93, 96), (94, 95), (95, 96), (97, 104), (98, 99), (98, 101), (99, 100), (100, 101), (103, 105), (106, 107), (106, 117), (107, 116), (108, 109), (108, 111), (108, 116), (109, 110), (109, 117), (110, 111), (112, 113), (112, 115), (113, 114), (114, 115), (116, 117), (118, 130), (118, 132), (118, 142), (119, 121), (119, 139), (119, 174), (120, 121), (120, 174), (120, 184), (121, 185), (122, 123), (122, 124), (122, 126), (123, 125), (123, 148), (124, 125), (124, 137), (125, 138), (126, 127), (126, 148), (127, 128), (127, 146), (128, 147), (128, 148), (129, 134), (129, 140), (130, 131), (130, 141), (131, 132), (131, 134), (132, 135), (133, 145), (133, 146), (133, 171), (134, 135), (135, 140), (136, 137), (136, 139), (136, 174), (137, 138), (138, 139), (141, 142), (141, 143), (142, 144), (143, 144), (143, 172), (144, 173), (145, 147), (145, 170), (146, 147), (149, 150), (149, 151), (149, 158), (150, 152), (150, 156), (151, 152), (151, 157), (152, 155), (153, 154), (153, 175), (153, 178), (154, 177), (154, 179), (155, 157), (155, 168), (156, 158), (156, 177), (157, 167), (158, 175), (159, 160), (159, 161), (159, 187), (160, 162), (160, 186), (161, 162), (161, 182), (162, 183), (163, 164), (163, 165), (163, 169), (164, 166), (164, 176), (165, 166), (165, 168), (166, 167), (167, 168), (169, 176), (170, 171), (170, 173), (171, 172), (172, 173), (175, 177), (178, 179), (178, 189), (179, 188), (180, 181), (180, 183), (180, 188), (181, 182), (181, 189), (182, 183), (184, 185), (184, 187), (185, 186), (186, 187), (188, 189), (190, 197), (190, 198), (191, 193), (191, 194), (192, 194), (192, 196), (193, 208), (195, 196), (195, 197), (198, 199), (199, 200), (200, 201), (201, 202), (202, 204), (203, 204), (203, 206), (205, 206), (205, 207), (207, 209), (208, 210), (209, 213), (210, 211), (211, 214), (212, 213), (212, 229), (214, 215), (215, 217), (216, 217), (216, 218), (218, 219), (219, 220), (220, 221), (221, 222), (222, 223), (223, 224), (224, 227), (225, 226), (225, 227), (226, 228), (228, 229)])
me_mesh_003.attributes.new('sharp_edge', 'BOOLEAN', 'EDGE').data.foreach_set('value', [ (min(e.vertices), max(e.vertices)) in _k for e in me_mesh_003.edges])
_k = {(5, 22): 1.0, (0, 35): 1.0, (0, 1): 1.0, (1, 2): 1.0, (2, 3): 1.0, (3, 4): 1.0, (36, 39): 1.0, (11, 12): 1.0, (37, 38): 1.0, (18, 19): 1.0, (5, 6): 1.0, (21, 22): 1.0, (16, 17): 1.0, (20, 21): 1.0, (23, 57): 1.0, (23, 24): 1.0, (24, 25): 1.0, (25, 26): 1.0, (26, 27): 1.0, (27, 28): 1.0, (28, 29): 1.0, (29, 30): 1.0, (30, 31): 1.0, (31, 32): 1.0, (32, 33): 1.0, (33, 34): 1.0, (34, 35): 1.0, (7, 8): 1.0, (10, 129): 1.0, (10, 11): 1.0, (13, 14): 1.0, (6, 7): 1.0, (8, 9): 1.0, (12, 13): 1.0, (14, 15): 1.0, (15, 16): 1.0, (17, 18): 1.0, (19, 20): 1.0, (36, 37): 1.0, (40, 41): 1.0, (41, 42): 1.0, (40, 43): 1.0, (42, 43): 1.0, (40, 97): 1.0, (36, 169): 1.0, (42, 44): 1.0, (43, 45): 1.0, (38, 39): 1.0, (46, 60): 1.0, (47, 102): 1.0, (47, 49): 1.0, (50, 52): 1.0, (50, 51): 1.0, (51, 53): 1.0, (54, 76): 1.0, (54, 55): 1.0, (57, 68): 1.0, (46, 58): 1.0, (58, 59): 1.0, (61, 74): 1.0, (59, 62): 1.0, (60, 63): 1.0, (64, 67): 1.0, (64, 65): 1.0, (66, 67): 1.0, (57, 62): 1.0, (63, 68): 1.0, (52, 65): 1.0, (53, 66): 1.0, (69, 70): 1.0, (69, 71): 1.0, (70, 72): 1.0, (61, 73): 1.0, (73, 75): 1.0, (56, 76): 1.0, (55, 74): 1.0, (56, 75): 1.0, (78, 80): 1.0, (77, 79): 1.0, (81, 106): 1.0, (80, 83): 1.0, (77, 86): 1.0, (78, 84): 1.0, (83, 85): 1.0, (79, 85): 1.0, (84, 86): 1.0, (87, 89): 1.0, (87, 88): 1.0, (88, 90): 1.0, (92, 94): 1.0, (91, 93): 1.0, (94, 95): 1.0, (95, 96): 1.0, (93, 96): 1.0, (98, 99): 1.0, (99, 100): 1.0, (98, 101): 1.0, (48, 102): 1.0, (71, 100): 1.0, (72, 101): 1.0, (103, 105): 1.0, (81, 103): 1.0, (82, 105): 1.0, (97, 104): 1.0, (91, 97): 1.0, (92, 104): 1.0, (82, 107): 1.0, (108, 111): 1.0, (108, 109): 1.0, (109, 110): 1.0, (48, 112): 1.0, (49, 113): 1.0, (89, 110): 1.0, (90, 111): 1.0, (113, 114): 1.0, (114, 115): 1.0, (112, 115): 1.0, (116, 117): 1.0, (107, 116): 1.0, (106, 117): 1.0, (79, 80): 1.0, (89, 90): 1.0, (77, 78): 1.0, (59, 60): 1.0, (55, 56): 1.0, (62, 63): 1.0, (112, 113): 1.0, (74, 75): 1.0, (4, 68): 1.0, (46, 70): 1.0, (73, 98): 1.0, (51, 76): 1.0, (47, 67): 1.0, (88, 114): 1.0, (108, 116): 1.0, (84, 105): 1.0, (83, 96): 1.0, (81, 82): 1.0, (48, 49): 1.0, (91, 92): 1.0, (106, 107): 1.0, (41, 104): 1.0, (85, 95): 1.0, (86, 103): 1.0, (109, 117): 1.0, (87, 115): 1.0, (64, 102): 1.0, (50, 54): 1.0, (61, 99): 1.0, (58, 69): 1.0, (93, 94): 1.0, (100, 101): 1.0, (65, 66): 1.0, (71, 72): 1.0, (110, 111): 1.0, (52, 53): 1.0, (118, 132): 1.0, (119, 174): 1.0, (119, 121): 1.0, (122, 124): 1.0, (122, 123): 1.0, (123, 125): 1.0, (126, 148): 1.0, (126, 127): 1.0, (129, 140): 1.0, (118, 130): 1.0, (130, 131): 1.0, (133, 146): 1.0, (131, 134): 1.0, (132, 135): 1.0, (136, 139): 1.0, (136, 137): 1.0, (138, 139): 1.0, (129, 134): 1.0, (135, 140): 1.0, (124, 137): 1.0, (125, 138): 1.0, (141, 142): 1.0, (141, 143): 1.0, (142, 144): 1.0, (133, 145): 1.0, (145, 147): 1.0, (128, 148): 1.0, (127, 146): 1.0, (128, 147): 1.0, (150, 152): 1.0, (149, 151): 1.0, (153, 178): 1.0, (152, 155): 1.0, (149, 158): 1.0, (150, 156): 1.0, (155, 157): 1.0, (151, 157): 1.0, (156, 158): 1.0, (159, 161): 1.0, (159, 160): 1.0, (160, 162): 1.0, (164, 166): 1.0, (163, 165): 1.0, (166, 167): 1.0, (167, 168): 1.0, (165, 168): 1.0, (170, 171): 1.0, (171, 172): 1.0, (170, 173): 1.0, (120, 174): 1.0, (143, 172): 1.0, (144, 173): 1.0, (175, 177): 1.0, (153, 175): 1.0, (154, 177): 1.0, (169, 176): 1.0, (163, 169): 1.0, (164, 176): 1.0, (154, 179): 1.0, (180, 183): 1.0, (180, 181): 1.0, (181, 182): 1.0, (120, 184): 1.0, (121, 185): 1.0, (161, 182): 1.0, (162, 183): 1.0, (185, 186): 1.0, (186, 187): 1.0, (184, 187): 1.0, (188, 189): 1.0, (179, 188): 1.0, (178, 189): 1.0, (151, 152): 1.0, (161, 162): 1.0, (149, 150): 1.0, (131, 132): 1.0, (127, 128): 1.0, (134, 135): 1.0, (184, 185): 1.0, (146, 147): 1.0, (9, 140): 1.0, (118, 142): 1.0, (145, 170): 1.0, (123, 148): 1.0, (119, 139): 1.0, (160, 186): 1.0, (180, 188): 1.0, (156, 177): 1.0, (155, 168): 1.0, (153, 154): 1.0, (120, 121): 1.0, (163, 164): 1.0, (178, 179): 1.0, (37, 176): 1.0, (157, 167): 1.0, (158, 175): 1.0, (181, 189): 1.0, (159, 187): 1.0, (136, 174): 1.0, (122, 126): 1.0, (133, 171): 1.0, (130, 141): 1.0, (165, 166): 1.0, (172, 173): 1.0, (137, 138): 1.0, (143, 144): 1.0, (182, 183): 1.0, (124, 125): 1.0, (39, 45): 1.0, (38, 44): 1.0, (190, 198): 1.0, (191, 193): 1.0, (191, 194): 1.0, (195, 196): 1.0, (192, 196): 1.0, (192, 194): 1.0, (190, 197): 1.0, (195, 197): 1.0, (198, 199): 1.0, (199, 200): 1.0, (200, 201): 1.0, (202, 204): 1.0, (201, 202): 1.0, (203, 204): 1.0, (205, 206): 1.0, (205, 207): 1.0, (203, 206): 1.0, (207, 209): 1.0, (193, 208): 1.0, (209, 213): 1.0, (208, 210): 1.0, (210, 211): 1.0, (212, 213): 1.0, (211, 214): 1.0, (214, 215): 1.0, (216, 217): 1.0, (215, 217): 1.0, (216, 218): 1.0, (218, 219): 1.0, (219, 220): 1.0, (220, 221): 1.0, (221, 222): 1.0, (222, 223): 1.0, (223, 224): 1.0, (225, 226): 1.0, (225, 227): 1.0, (224, 227): 1.0, (212, 229): 1.0, (226, 228): 1.0, (228, 229): 1.0}
me_mesh_003.attributes.new('crease_edge', 'FLOAT', 'EDGE').data.foreach_set('value', [_k.get((min(e.vertices), max(e.vertices)), 0.0) for e in me_mesh_003.edges])
me_mesh_003.materials.append(mat_sy_red_matte)
me_mesh_003.use_remesh_preserve_volume = False
me_mesh_003.use_remesh_preserve_attributes = False
me_mesh_003.use_mirror_vertex_groups = False
me_mesh_003.update()
me_mesh_001 = bpy.data.meshes.new('Mesh.001')
me_mesh_001.from_pydata([(-0.09176, 0.4097, 0.00235), (-0.09522, 0.4055, 0.00235), (-0.0978, 0.4007, 0.00235), (-0.09938, 0.3955, 0.00235), (-0.1, 0.3891, 0.00235), (-0.1, -0.3113, 0.00235), (-0.09938, -0.3177, 0.00235), (-0.0978, -0.3229, 0.00235), (-0.09522, -0.3277, 0.00235), (-0.09176, -0.332, 0.00235), (-0.08755, -0.3354, 0.00235), (-0.08274, -0.338, 0.00235), (-0.07752, -0.3396, 0.00235), (-0.07113, -0.3402, 0.00235), (0.07113, -0.3402, 0.00235), (0.07752, -0.3396, 0.00235), (0.08274, -0.338, 0.00235), (0.08755, -0.3354, 0.00235), (0.09176, -0.332, 0.00235), (0.09522, -0.3277, 0.00235), (0.0978, -0.3229, 0.00235), (0.09938, -0.3177, 0.00235), (0.1, -0.3113, 0.00235), (0.1, 0.3891, 0.00235), (0.09938, 0.3955, 0.00235), (0.0978, 0.4007, 0.00235), (0.09522, 0.4055, 0.00235), (0.09176, 0.4097, 0.00235), (0.08755, 0.4132, 0.00235), (0.08274, 0.4158, 0.00235), (0.07751, 0.4173, 0.00235), (0.07113, 0.418, 0.00235), (-0.07113, 0.418, 0.00235), (-0.07751, 0.4173, 0.00235), (-0.08274, 0.4158, 0.00235), (-0.08755, 0.4132, 0.00235), (-0.09176, 0.4097, -0.1779), (-0.09522, 0.4055, -0.1779), (-0.0978, 0.4007, -0.1779), (-0.09938, 0.3955, -0.1779), (-0.1, 0.3891, -0.1779), (-0.1, -0.3113, -0.1779), (-0.09938, -0.3177, -0.1779), (-0.0978, -0.3229, -0.1779), (-0.09522, -0.3277, -0.1779), (-0.09176, -0.332, -0.1779), (-0.08755, -0.3354, -0.1779), (-0.08274, -0.338, -0.1779), (-0.07752, -0.3396, -0.1779), (-0.07113, -0.3402, -0.1779), (0.07113, -0.3402, -0.1779), (0.07752, -0.3396, -0.1779), (0.08274, -0.338, -0.1779), (0.08755, -0.3354, -0.1779), (0.09176, -0.332, -0.1779), (0.09522, -0.3277, -0.1779), (0.0978, -0.3229, -0.1779), (0.09938, -0.3177, -0.1779), (0.1, -0.3113, -0.1779), (0.1, 0.3891, -0.1779), (0.09938, 0.3955, -0.1779), (0.0978, 0.4007, -0.1779), (0.09522, 0.4055, -0.1779), (0.09176, 0.4097, -0.1779), (0.08755, 0.4132, -0.1779), (0.08274, 0.4158, -0.1779), (0.07751, 0.4173, -0.1779), (0.07113, 0.418, -0.1779), (-0.07113, 0.418, -0.1779), (-0.07751, 0.4173, -0.1779), (-0.08274, 0.4158, -0.1779), (-0.08755, 0.4132, -0.1779), (-0.0984, 0.4294, 0.00235), (-0.1056, 0.4235, 0.00235), (-0.1115, 0.4164, 0.00235), (-0.1159, 0.4082, 0.00235), (-0.1185, 0.3993, 0.00235), (-0.1195, 0.39, 0.00235), (-0.1195, -0.3123, 0.00235), (-0.1185, -0.3215, 0.00235), (-0.1159, -0.3304, 0.00235), (-0.1115, -0.3386, 0.00235), (-0.1056, -0.3458, 0.00235), (-0.0984, -0.3517, 0.00235), (-0.09021, -0.356, 0.00235), (-0.08133, -0.3587, 0.00235), (-0.07209, -0.3597, 0.00235), (0.07209, -0.3597, 0.00235), (0.08133, -0.3587, 0.00235), (0.09021, -0.356, 0.00235), (0.0984, -0.3517, 0.00235), (0.1056, -0.3458, 0.00235), (0.1115, -0.3386, 0.00235), (0.1159, -0.3304, 0.00235), (0.1185, -0.3215, 0.00235), (0.1195, -0.3123, 0.00235), (0.1195, 0.39, 0.00235), (0.1185, 0.3993, 0.00235), (0.1159, 0.4082, 0.00235), (0.1115, 0.4164, 0.00235), (0.1056, 0.4235, 0.00235), (0.0984, 0.4294, 0.00235), (0.09021, 0.4338, 0.00235), (0.08133, 0.4365, 0.00235), (0.07209, 0.4374, 0.00235), (-0.07209, 0.4374, 0.00235), (-0.08133, 0.4365, 0.00235), (-0.09021, 0.4338, 0.00235), (-0.0984, 0.4294, -0.1779), (-0.1056, 0.4235, -0.1779), (-0.1115, 0.4164, -0.1779), (-0.1159, 0.4082, -0.1779), (-0.1185, 0.3993, -0.1779), (-0.1195, 0.39, -0.1779), (-0.1195, -0.3123, -0.1779), (-0.1185, -0.3215, -0.1779), (-0.1159, -0.3304, -0.1779), (-0.1115, -0.3386, -0.1779), (-0.1056, -0.3458, -0.1779), (-0.0984, -0.3517, -0.1779), (-0.09021, -0.356, -0.1779), (-0.08133, -0.3587, -0.1779), (-0.07209, -0.3597, -0.1779), (0.07209, -0.3597, -0.1779), (0.08133, -0.3587, -0.1779), (0.09021, -0.356, -0.1779), (0.0984, -0.3517, -0.1779), (0.1056, -0.3458, -0.1779), (0.1115, -0.3386, -0.1779), (0.1159, -0.3304, -0.1779), (0.1185, -0.3215, -0.1779), (0.1195, -0.3123, -0.1779), (0.1195, 0.39, -0.1779), (0.1185, 0.3993, -0.1779), (0.1159, 0.4082, -0.1779), (0.1115, 0.4164, -0.1779), (0.1056, 0.4235, -0.1779), (0.0984, 0.4294, -0.1779), (0.09021, 0.4338, -0.1779), (0.08133, 0.4365, -0.1779), (0.07209, 0.4374, -0.1779), (-0.07209, 0.4374, -0.1779), (-0.08133, 0.4365, -0.1779), (-0.09021, 0.4338, -0.1779)], [], [(34, 70, 69, 33), (35, 71, 70, 34), (73, 72, 108, 109), (74, 73, 109, 110), (75, 74, 110, 111), (76, 75, 111, 112), (77, 76, 112, 113), (78, 77, 113, 114), (79, 78, 114, 115), (80, 79, 115, 116), (81, 80, 116, 117), (82, 81, 117, 118), (83, 82, 118, 119), (84, 83, 119, 120), (85, 84, 120, 121), (86, 85, 121, 122), (87, 86, 122, 123), (88, 87, 123, 124), (89, 88, 124, 125), (90, 89, 125, 126), (91, 90, 126, 127), (92, 91, 127, 128), (93, 92, 128, 129), (94, 93, 129, 130), (95, 94, 130, 131), (96, 95, 131, 132), (97, 96, 132, 133), (98, 97, 133, 134), (99, 98, 134, 135), (100, 99, 135, 136), (101, 100, 136, 137), (102, 101, 137, 138), (103, 102, 138, 139), (104, 103, 139, 140), (105, 104, 140, 141), (106, 105, 141, 142), (107, 106, 142, 143), (72, 107, 143, 108), (0, 35, 72, 73), (1, 0, 73, 74), (2, 1, 74, 75), (3, 2, 75, 76), (4, 3, 76, 77), (5, 4, 77, 78), (6, 5, 78, 79), (7, 6, 79, 80), (8, 7, 80, 81), (9, 8, 81, 82), (10, 9, 82, 83), (11, 10, 83, 84), (12, 11, 84, 85), (13, 12, 85, 86), (14, 13, 86, 87), (15, 14, 87, 88), (16, 15, 88, 89), (17, 16, 89, 90), (18, 17, 90, 91), (19, 18, 91, 92), (20, 19, 92, 93), (21, 20, 93, 94), (22, 21, 94, 95), (23, 22, 95, 96), (24, 23, 96, 97), (25, 24, 97, 98), (26, 25, 98, 99), (27, 26, 99, 100), (28, 27, 100, 101), (29, 28, 101, 102), (30, 29, 102, 103), (31, 30, 103, 104), (32, 31, 104, 105), (33, 32, 105, 106), (34, 33, 106, 107), (35, 34, 107, 72), (71, 36, 109, 108), (36, 37, 110, 109), (37, 38, 111, 110), (38, 39, 112, 111), (39, 40, 113, 112), (40, 41, 114, 113), (41, 42, 115, 114), (42, 43, 116, 115), (43, 44, 117, 116), (44, 45, 118, 117), (45, 46, 119, 118), (46, 47, 120, 119), (47, 48, 121, 120), (48, 49, 122, 121), (49, 50, 123, 122), (50, 51, 124, 123), (51, 52, 125, 124), (52, 53, 126, 125), (53, 54, 127, 126), (54, 55, 128, 127), (55, 56, 129, 128), (56, 57, 130, 129), (57, 58, 131, 130), (58, 59, 132, 131), (59, 60, 133, 132), (60, 61, 134, 133), (61, 62, 135, 134), (62, 63, 136, 135), (63, 64, 137, 136), (64, 65, 138, 137), (65, 66, 139, 138), (66, 67, 140, 139), (67, 68, 141, 140), (68, 69, 142, 141), (69, 70, 143, 142), (70, 71, 108, 143), (33, 69, 68, 32), (32, 68, 67, 31), (31, 67, 66, 30), (30, 66, 65, 29), (29, 65, 64, 28), (28, 64, 63, 27), (27, 63, 62, 26), (26, 62, 61, 25), (25, 61, 60, 24), (24, 60, 59, 23), (23, 59, 58, 22), (22, 58, 57, 21), (21, 57, 56, 20), (20, 56, 55, 19), (19, 55, 54, 18), (18, 54, 53, 17), (17, 53, 52, 16), (16, 52, 51, 15), (15, 51, 50, 14), (14, 50, 49, 13), (13, 49, 48, 12), (12, 48, 47, 11), (11, 47, 46, 10), (10, 46, 45, 9), (9, 45, 44, 8), (8, 44, 43, 7), (7, 43, 42, 6), (6, 42, 41, 5), (5, 41, 40, 4), (4, 40, 39, 3), (3, 39, 38, 2), (2, 38, 37, 1), (1, 37, 36, 0), (0, 36, 71, 35)])
me_mesh_001.materials.append(mat_sy_dark_matte)
me_mesh_001.use_remesh_preserve_volume = False
me_mesh_001.use_remesh_preserve_attributes = False
me_mesh_001.use_mirror_vertex_groups = False
me_mesh_001.update()
me_plane = bpy.data.meshes.new('Plane')
me_plane.from_pydata([(-0.08229, -0.3443, -0.08452), (-0.1111, -0.3155, -0.08452), (-0.09667, -0.3404, -0.08452), (-0.1072, -0.3299, -0.08452), (0.08229, -0.3443, -0.08452), (0.1111, -0.3155, -0.08452), (0.09667, -0.3404, -0.08452), (0.1072, -0.3299, -0.08452), (-0.08229, 0.422, -0.08452), (-0.1111, 0.3933, -0.08452), (-0.09667, 0.4182, -0.08452), (-0.1072, 0.4077, -0.08452), (0.08229, 0.422, -0.08452), (0.1111, 0.3933, -0.08452), (0.09667, 0.4182, -0.08452), (0.1072, 0.4077, -0.08452), (-0.02357, -0.3443, -0.05215), (-0.06277, -0.3443, -0.05215), (-0.02357, -0.3443, -0.08452), (-0.06277, -0.3443, -0.08452), (-0.06277, 0.422, -0.08452), (-0.02357, 0.422, -0.08452), (-0.02357, 0.422, -0.05215), (-0.06277, 0.422, -0.05215), (-0.08229, -0.3443, -0.1108), (-0.1111, -0.3155, -0.1108), (-0.09667, -0.3404, -0.1108), (-0.1072, -0.3299, -0.1108), (0.02357, -0.3443, -0.05215), (0.06277, -0.3443, -0.05215), (0.02357, -0.3443, -0.08452), (0.06277, -0.3443, -0.08452), (-0.08229, 0.422, -0.1108), (-0.1111, 0.3933, -0.1108), (-0.09667, 0.4182, -0.1108), (-0.1072, 0.4077, -0.1108), (0.06277, 0.422, -0.08452), (0.02357, 0.422, -0.08452), (0.02357, 0.422, -0.05215), (0.06277, 0.422, -0.05215), (-0.05432, 0.422, -0.07087), (-0.05432, -0.3443, -0.07087), (-0.03378, 0.422, -0.07087), (-0.03378, -0.3443, -0.07087), (-0.05432, 0.422, -0.05215), (-0.03378, -0.3443, -0.05215), (-0.03378, 0.422, -0.05215), (-0.05432, -0.3443, -0.05215), (-3.218e-09, 0.422, -0.08452), (-3.218e-09, -0.3443, -0.08452), (-3.218e-09, 0.422, -0.1108), (-3.218e-09, -0.3443, -0.1108), (0.08229, -0.3443, -0.1108), (0.1111, -0.3155, -0.1108), (0.09667, -0.3404, -0.1108), (0.1072, -0.3299, -0.1108), (0.08229, 0.422, -0.1108), (0.1111, 0.3933, -0.1108), (0.09667, 0.4182, -0.1108), (0.1072, 0.4077, -0.1108), (0.05432, 0.422, -0.07087), (0.05432, -0.3443, -0.07087), (0.03378, 0.422, -0.07087), (0.03378, -0.3443, -0.07087), (0.05432, 0.422, -0.05215), (0.03378, -0.3443, -0.05215), (0.03378, 0.422, -0.05215), (0.05432, -0.3443, -0.05215)], [], [(16, 22, 46, 45), (1, 3, 2, 0, 19, 20, 8, 10, 11, 9), (28, 65, 66, 38), (20, 19, 17, 23), (18, 21, 22, 16), (51, 52, 4, 31, 29, 67, 61, 63, 65, 28, 30, 49), (2, 3, 27, 26), (15, 59, 58, 14), (51, 49, 18, 16, 45, 43, 41, 47, 17, 19, 0, 24), (0, 2, 26, 24), (14, 58, 56, 12), (6, 54, 55, 7), (10, 8, 32, 34), (30, 28, 38, 37), (11, 10, 34, 35), (36, 39, 29, 31), (1, 9, 33, 25), (9, 11, 35, 33), (4, 52, 54, 6), (3, 1, 25, 27), (5, 53, 57, 13), (13, 57, 59, 15), (47, 44, 23, 17), (43, 42, 40, 41), (42, 43, 45, 46), (41, 40, 44, 47), (33, 35, 34, 32, 50, 51, 24, 26, 27, 25), (5, 13, 15, 14, 12, 36, 31, 4, 6, 7), (21, 18, 49, 48), (21, 48, 50, 32, 8, 20, 23, 44, 40, 42, 46, 22), (7, 55, 53, 5), (67, 29, 39, 64), (63, 61, 60, 62), (62, 66, 65, 63), (61, 67, 64, 60), (57, 53, 55, 54, 52, 51, 50, 56, 58, 59), (37, 48, 49, 30), (37, 38, 66, 62, 60, 64, 39, 36, 12, 56, 50, 48)])
me_plane.polygons.foreach_set('use_smooth', [1, 1, 1, 1, 1, 1, 1, 1, 1, 1, 1, 1, 1, 1, 1, 1, 1, 1, 1, 1, 1, 1, 1, 0, 0, 0, 1, 1, 1, 1, 1, 1, 0, 0, 0, 1, 1, 1])
_k = set([(0, 2), (0, 19), (1, 3), (1, 9), (2, 3), (4, 6), (4, 31), (5, 7), (5, 13), (6, 7), (8, 10), (8, 20), (9, 11), (10, 11), (12, 14), (12, 36), (13, 15), (14, 15), (16, 18), (16, 22), (16, 45), (17, 19), (17, 23), (17, 47), (18, 21), (18, 49), (19, 20), (20, 23), (21, 22), (21, 48), (22, 46), (23, 44), (24, 26), (24, 51), (25, 27), (25, 33), (26, 27), (28, 30), (28, 38), (28, 65), (29, 31), (29, 39), (29, 67), (30, 37), (30, 49), (31, 36), (32, 34), (32, 50), (33, 35), (34, 35), (36, 39), (37, 38), (37, 48), (38, 66), (39, 64), (50, 56), (51, 52), (52, 54), (53, 55), (53, 57), (54, 55), (56, 58), (57, 59), (58, 59)])
me_plane.attributes.new('sharp_edge', 'BOOLEAN', 'EDGE').data.foreach_set('value', [ (min(e.vertices), max(e.vertices)) in _k for e in me_plane.edges])
me_plane.materials.append(mat_sy_med_matte)
me_plane.use_remesh_preserve_volume = False
me_plane.use_remesh_preserve_attributes = False
me_plane.use_mirror_vertex_groups = False
me_plane.update()

# ---- objects
ob_bc_cutter_001 = bpy.data.objects.new('BC-cutter.001', me_mesh_002)
ob_bc_cutter_002 = bpy.data.objects.new('BC-cutter.002', me_mesh_003)
ob_bc_cutter_003 = bpy.data.objects.new('BC-cutter.003', me_mesh_001)
ob_plane = bpy.data.objects.new('Plane', me_plane)

# ---- transforms, parenting, visibility, modifiers, constraints
ob_bc_cutter_001.location = (0.0, 0.0, 0.0)
ob_bc_cutter_001.hide_render = True
ob_bc_cutter_001.visible_camera = False
ob_bc_cutter_001.visible_diffuse = False
ob_bc_cutter_001.visible_glossy = False
ob_bc_cutter_001.visible_transmission = False
ob_bc_cutter_001.visible_volume_scatter = False
ob_bc_cutter_001.visible_shadow = False
ob_bc_cutter_001.display_type = 'WIRE'
ob_bc_cutter_001.show_wire = True
ob_bc_cutter_001.show_all_edges = True
ob_bc_cutter_001.lineart.crease_threshold = 0.0
ob_bc_cutter_002.parent = ob_bc_cutter_001
ob_bc_cutter_002.location = (0.0, 0.0, 0.0)
ob_bc_cutter_002.display_type = 'SOLID'
ob_bc_cutter_002.lineart.crease_threshold = 0.0
_m = ob_bc_cutter_002.modifiers.new('Auto Smooth', 'NODES')
_m.node_group = ng_auto_smooth
_gi = [s.identifier for s in ng_auto_smooth.interface.items_tree if s.item_type == 'SOCKET' and s.in_out == 'INPUT']
_m[_gi[1]] = 1.047  # Angle
ob_bc_cutter_003.parent = ob_bc_cutter_001
ob_bc_cutter_003.location = (0.0, 0.0, 0.0)
ob_bc_cutter_003.display_type = 'SOLID'
ob_bc_cutter_003.lineart.crease_threshold = 0.0
ob_plane.parent = ob_bc_cutter_001
ob_plane.location = (0.0, 0.0, 0.0)
ob_plane.display_type = 'SOLID'
ob_plane.lineart.crease_threshold = 0.0
_m = ob_plane.modifiers.new('Auto Smooth', 'NODES')
_m.node_group = ng_auto_smooth
_gi = [s.identifier for s in ng_auto_smooth.interface.items_tree if s.item_type == 'SOCKET' and s.in_out == 'INPUT']
_m[_gi[1]] = 1.047  # Angle

# ---- collection membership
col_collection_1.objects.link(ob_bc_cutter_001)
col_collection_1.objects.link(ob_bc_cutter_002)
col_collection_1.objects.link(ob_bc_cutter_003)
col_collection_1.objects.link(ob_plane)

# ---- scene / render settings (as saved in the file)
scene.frame_start = 1; scene.frame_end = 100; scene.frame_set(1)
scene.render.engine = 'CYCLES'
scene.render.image_settings.color_depth = '16'
scene.render.image_settings.compression = 90
scene.render.resolution_percentage = 50
scene.render.dither_intensity = 0.0
scene.render.use_simplify = True
scene.render.use_persistent_data = True
scene.cycles.use_denoising = False
scene.cycles.samples = 10
scene.cycles.sampling_pattern = 'TABULATED_SOBOL'
scene.cycles.light_sampling_threshold = 0.0
scene.cycles.use_adaptive_sampling = False
scene.cycles.use_light_tree = False
scene.cycles.caustics_reflective = False
scene.cycles.caustics_refractive = False
scene.cycles.blur_glossy = 4.0
scene.cycles.max_bounces = 4
scene.cycles.transmission_bounces = 4
scene.cycles.volume_bounces = 2
scene.cycles.transparent_max_bounces = 4
scene.cycles.use_animated_seed = True
scene.cycles.sample_clamp_direct = 4.0
scene.cycles.sample_clamp_indirect = 2.0
scene.cycles.debug_bvh_type = 'STATIC_BVH'
scene.view_settings.view_transform = 'Standard'
bpy.context.view_layer.update()

# ---- added for rendering (the .blend has no active camera): camera
cam_auto = bpy.data.cameras.new('AutoCamera')
cam_auto.lens = 50.0
cam_auto.sensor_width = 36.0
cam_auto.clip_end = 1000.0
ob_auto_camera = bpy.data.objects.new('AutoCamera', cam_auto)
scene.collection.objects.link(ob_auto_camera)
ob_auto_camera.location = (0.79275, -0.91242, 0.558475)
ob_auto_camera.rotation_euler = (1.09748, -7.21219e-08, 0.694738)
scene.camera = ob_auto_camera
bpy.context.view_layer.update()
